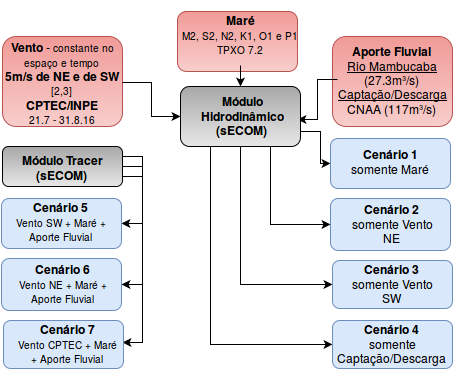

The diagram above was exported from draw.io. Its source (the exported page's mxGraphModel, read from the mxfile embedded in the PNG):
<mxGraphModel dx="811" dy="468" grid="1" gridSize="10" guides="1" tooltips="1" connect="1" arrows="1" fold="1" page="1" pageScale="1" pageWidth="850" pageHeight="1100" background="#ffffff" math="0" shadow="0">
  <root>
    <mxCell id="0" />
    <mxCell id="1" parent="0" />
    <mxCell id="2" value="" style="rounded=1;whiteSpace=wrap;html=1;fillColor=#F19C99;strokeColor=#b85450;gradientColor=#F8CECC;" vertex="1" parent="1">
      <mxGeometry x="190" y="190" width="120" height="90" as="geometry" />
    </mxCell>
    <mxCell id="14" style="edgeStyle=orthogonalEdgeStyle;rounded=0;html=1;entryX=0;entryY=0.5;jettySize=auto;orthogonalLoop=1;" edge="1" parent="1" source="3" target="8">
      <mxGeometry relative="1" as="geometry" />
    </mxCell>
    <mxCell id="3" value="&lt;b&gt;Vento&lt;/b&gt; - &lt;font style=&quot;font-size: 10px&quot;&gt;constante no espaço e tempo&lt;/font&gt;&lt;br&gt;&lt;b&gt;5m/s de NE e de SW &lt;/b&gt;&lt;font style=&quot;font-size: 10px&quot;&gt;[2,3]&lt;/font&gt;&lt;br&gt;&lt;b&gt;CPTEC/INPE&lt;/b&gt;&lt;br&gt;&lt;font style=&quot;font-size: 10px&quot;&gt;21.7 - 31.8.16&lt;/font&gt;&lt;br&gt;" style="text;html=1;strokeColor=none;fillColor=none;align=center;verticalAlign=middle;whiteSpace=wrap;" vertex="1" parent="1">
      <mxGeometry x="190" y="206" width="120" height="60" as="geometry" />
    </mxCell>
    <mxCell id="4" value="" style="rounded=1;whiteSpace=wrap;html=1;fillColor=#F19C99;strokeColor=#b85450;gradientColor=#F8CECC;" vertex="1" parent="1">
      <mxGeometry x="365" y="165" width="120" height="60" as="geometry" />
    </mxCell>
    <mxCell id="12" style="edgeStyle=orthogonalEdgeStyle;rounded=0;html=1;exitX=0.5;exitY=1;entryX=0.5;entryY=0;jettySize=auto;orthogonalLoop=1;" edge="1" parent="1" source="5" target="8">
      <mxGeometry relative="1" as="geometry" />
    </mxCell>
    <mxCell id="5" value="&lt;b&gt;Maré &lt;/b&gt;&lt;br&gt;&lt;font style=&quot;font-size: 10px&quot;&gt;M2, S2, N2, K1, O1 e P1&lt;/font&gt;&lt;font style=&quot;font-size: 11px&quot;&gt;&lt;br&gt;&lt;font style=&quot;font-size: 10px&quot;&gt;TPXO 7.2&lt;br&gt;&lt;/font&gt;&lt;/font&gt;" style="text;html=1;strokeColor=none;fillColor=none;align=center;verticalAlign=middle;whiteSpace=wrap;" vertex="1" parent="1">
      <mxGeometry x="365" y="155" width="125" height="64" as="geometry" />
    </mxCell>
    <mxCell id="6" value="" style="rounded=1;whiteSpace=wrap;html=1;fillColor=#F19C99;strokeColor=#b85450;gradientColor=#F8CECC;" vertex="1" parent="1">
      <mxGeometry x="520" y="190" width="120" height="90" as="geometry" />
    </mxCell>
    <mxCell id="13" style="edgeStyle=orthogonalEdgeStyle;rounded=0;html=1;entryX=1;entryY=0.75;jettySize=auto;orthogonalLoop=1;" edge="1" parent="1" source="7" target="9">
      <mxGeometry relative="1" as="geometry" />
    </mxCell>
    <mxCell id="7" value="&lt;b&gt;Aporte Fluvial &lt;/b&gt;&lt;br&gt;&lt;u&gt;Rio Mambucaba &lt;/u&gt;(27.3m³/s)&lt;br&gt;&lt;u&gt;Captação/Descarga &lt;/u&gt;CNAA (117m³/s)&lt;br&gt;" style="text;html=1;strokeColor=none;fillColor=none;align=center;verticalAlign=middle;whiteSpace=wrap;" vertex="1" parent="1">
      <mxGeometry x="525" y="198" width="110" height="70" as="geometry" />
    </mxCell>
    <mxCell id="40" style="edgeStyle=orthogonalEdgeStyle;rounded=0;html=1;exitX=1;exitY=0.75;entryX=0;entryY=0.5;jettySize=auto;orthogonalLoop=1;" edge="1" parent="1" source="8" target="17">
      <mxGeometry relative="1" as="geometry" />
    </mxCell>
    <mxCell id="41" style="edgeStyle=orthogonalEdgeStyle;rounded=0;html=1;exitX=0.75;exitY=1;entryX=0;entryY=0.5;jettySize=auto;orthogonalLoop=1;" edge="1" parent="1" source="8" target="16">
      <mxGeometry relative="1" as="geometry" />
    </mxCell>
    <mxCell id="42" style="edgeStyle=orthogonalEdgeStyle;rounded=0;html=1;exitX=0.5;exitY=1;entryX=0;entryY=0.5;jettySize=auto;orthogonalLoop=1;" edge="1" parent="1" source="8" target="15">
      <mxGeometry relative="1" as="geometry" />
    </mxCell>
    <mxCell id="43" style="edgeStyle=orthogonalEdgeStyle;rounded=0;html=1;exitX=0.25;exitY=1;entryX=0;entryY=0.5;jettySize=auto;orthogonalLoop=1;" edge="1" parent="1" source="8" target="37">
      <mxGeometry relative="1" as="geometry" />
    </mxCell>
    <mxCell id="8" value="" style="rounded=1;whiteSpace=wrap;html=1;fillColor=#A8A8A8;strokeColor=#000000;gradientColor=#E8E8E8;" vertex="1" parent="1">
      <mxGeometry x="368" y="240" width="120" height="60" as="geometry" />
    </mxCell>
    <mxCell id="9" value="&lt;b&gt;Módulo Hidrodinâmico (sECOM)&lt;/b&gt;&lt;br&gt;" style="text;html=1;strokeColor=none;fillColor=none;align=center;verticalAlign=middle;whiteSpace=wrap;" vertex="1" parent="1">
      <mxGeometry x="375" y="258" width="110" height="20" as="geometry" />
    </mxCell>
    <mxCell id="15" value="" style="rounded=1;whiteSpace=wrap;html=1;strokeColor=#6c8ebf;fillColor=#dae8fc;" vertex="1" parent="1">
      <mxGeometry x="520" y="414" width="120" height="48" as="geometry" />
    </mxCell>
    <mxCell id="16" value="" style="rounded=1;whiteSpace=wrap;html=1;strokeColor=#6c8ebf;fillColor=#dae8fc;" vertex="1" parent="1">
      <mxGeometry x="518" y="352" width="120" height="52" as="geometry" />
    </mxCell>
    <mxCell id="17" value="" style="rounded=1;whiteSpace=wrap;html=1;strokeColor=#6c8ebf;fillColor=#dae8fc;" vertex="1" parent="1">
      <mxGeometry x="518" y="292" width="120" height="50" as="geometry" />
    </mxCell>
    <mxCell id="24" value="&lt;b&gt;Cenário 3&lt;/b&gt;&lt;br&gt;somente Vento SW&lt;br&gt;" style="text;html=1;strokeColor=none;fillColor=none;align=center;verticalAlign=middle;whiteSpace=wrap;" vertex="1" parent="1">
      <mxGeometry x="530" y="412" width="100" height="48" as="geometry" />
    </mxCell>
    <mxCell id="25" value="&lt;b&gt;Cenário 2&lt;/b&gt;&lt;br&gt;somente Vento NE&lt;br&gt;" style="text;html=1;strokeColor=none;fillColor=none;align=center;verticalAlign=middle;whiteSpace=wrap;" vertex="1" parent="1">
      <mxGeometry x="530" y="352" width="100" height="48" as="geometry" />
    </mxCell>
    <mxCell id="26" value="&lt;b&gt;Cenário 1&lt;/b&gt;&lt;br&gt;somente Maré&lt;br&gt;" style="text;html=1;strokeColor=none;fillColor=none;align=center;verticalAlign=middle;whiteSpace=wrap;" vertex="1" parent="1">
      <mxGeometry x="528" y="290" width="100" height="48" as="geometry" />
    </mxCell>
    <mxCell id="37" value="" style="rounded=1;whiteSpace=wrap;html=1;strokeColor=#6c8ebf;fillColor=#dae8fc;" vertex="1" parent="1">
      <mxGeometry x="520" y="474" width="120" height="48" as="geometry" />
    </mxCell>
    <mxCell id="38" value="&lt;b&gt;Cenário 4&lt;/b&gt;&lt;br&gt;somente Captação/Descarga &lt;br&gt;" style="text;html=1;strokeColor=none;fillColor=none;align=center;verticalAlign=middle;whiteSpace=wrap;" vertex="1" parent="1">
      <mxGeometry x="530" y="472" width="100" height="48" as="geometry" />
    </mxCell>
    <mxCell id="55" style="edgeStyle=orthogonalEdgeStyle;rounded=0;html=1;exitX=1;exitY=0.75;entryX=1;entryY=0.5;jettySize=auto;orthogonalLoop=1;" edge="1" parent="1" source="44" target="49">
      <mxGeometry relative="1" as="geometry" />
    </mxCell>
    <mxCell id="56" style="edgeStyle=orthogonalEdgeStyle;rounded=0;html=1;exitX=1;exitY=0.5;entryX=1;entryY=0.5;jettySize=auto;orthogonalLoop=1;" edge="1" parent="1" source="44" target="48">
      <mxGeometry relative="1" as="geometry" />
    </mxCell>
    <mxCell id="57" style="edgeStyle=orthogonalEdgeStyle;rounded=0;html=1;exitX=1;exitY=0.25;entryX=1;entryY=0.5;jettySize=auto;orthogonalLoop=1;" edge="1" parent="1" source="44" target="50">
      <mxGeometry relative="1" as="geometry" />
    </mxCell>
    <mxCell id="44" value="" style="rounded=1;whiteSpace=wrap;html=1;strokeColor=#000000;fillColor=#A8A8A8;gradientColor=#E8E8E8;" vertex="1" parent="1">
      <mxGeometry x="190" y="300" width="120" height="40" as="geometry" />
    </mxCell>
    <mxCell id="46" value="&lt;b&gt;Módulo Tracer (sECOM)&lt;/b&gt;&lt;br&gt;" style="text;html=1;strokeColor=none;fillColor=none;align=center;verticalAlign=middle;whiteSpace=wrap;" vertex="1" parent="1">
      <mxGeometry x="195" y="310" width="110" height="20" as="geometry" />
    </mxCell>
    <mxCell id="47" value="" style="rounded=1;whiteSpace=wrap;html=1;strokeColor=#6c8ebf;fillColor=#dae8fc;" vertex="1" parent="1">
      <mxGeometry x="191" y="474" width="120" height="48" as="geometry" />
    </mxCell>
    <mxCell id="48" value="" style="rounded=1;whiteSpace=wrap;html=1;strokeColor=#6c8ebf;fillColor=#dae8fc;" vertex="1" parent="1">
      <mxGeometry x="189" y="412" width="120" height="52" as="geometry" />
    </mxCell>
    <mxCell id="49" value="" style="rounded=1;whiteSpace=wrap;html=1;strokeColor=#6c8ebf;fillColor=#dae8fc;" vertex="1" parent="1">
      <mxGeometry x="189" y="352" width="120" height="50" as="geometry" />
    </mxCell>
    <mxCell id="50" value="&lt;b&gt;Cenário 7&lt;/b&gt;&lt;br&gt;&lt;font style=&quot;font-size: 10px&quot;&gt;Vento CPTEC + Maré + Aporte Fluvial&lt;/font&gt;&lt;br&gt;" style="text;html=1;strokeColor=none;fillColor=none;align=center;verticalAlign=middle;whiteSpace=wrap;" vertex="1" parent="1">
      <mxGeometry x="201" y="472" width="109" height="48" as="geometry" />
    </mxCell>
    <mxCell id="51" value="&lt;b&gt;Cenário 6&lt;/b&gt;&lt;br&gt;&lt;font style=&quot;font-size: 10px&quot;&gt;Vento NE + Maré + Aporte Fluvial&lt;/font&gt;&lt;br&gt;" style="text;html=1;strokeColor=none;fillColor=none;align=center;verticalAlign=middle;whiteSpace=wrap;" vertex="1" parent="1">
      <mxGeometry x="201" y="412" width="100" height="48" as="geometry" />
    </mxCell>
    <mxCell id="52" value="&lt;b&gt;Cenário 5&lt;/b&gt;&lt;br&gt;&lt;font style=&quot;font-size: 10px&quot;&gt;Vento SW + Maré + Aporte Fluvial&lt;/font&gt;&lt;br&gt;" style="text;html=1;strokeColor=none;fillColor=none;align=center;verticalAlign=middle;whiteSpace=wrap;" vertex="1" parent="1">
      <mxGeometry x="199" y="350" width="100" height="48" as="geometry" />
    </mxCell>
  </root>
</mxGraphModel>